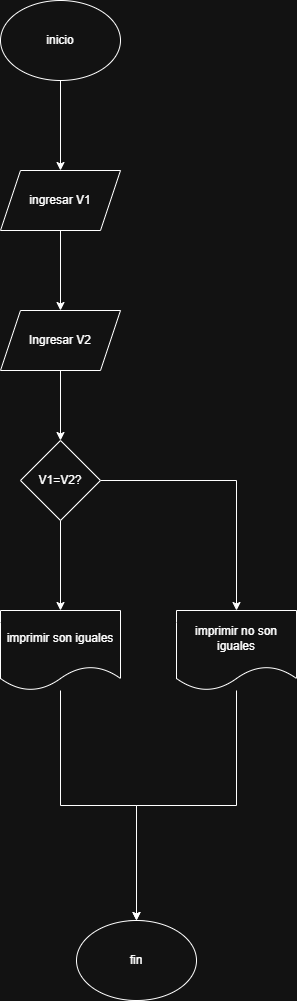

The diagram above was exported from draw.io. Its source (the exported page's mxGraphModel, read from the mxfile embedded in the PNG):
<mxGraphModel dx="1426" dy="751" grid="1" gridSize="10" guides="1" tooltips="1" connect="1" arrows="1" fold="1" page="1" pageScale="1" pageWidth="827" pageHeight="1169" math="0" shadow="0">
  <root>
    <mxCell id="0" />
    <mxCell id="1" parent="0" />
    <mxCell id="ywwL1UV7uMMXDM0CKRw9-3" value="" style="edgeStyle=orthogonalEdgeStyle;rounded=0;orthogonalLoop=1;jettySize=auto;html=1;" parent="1" source="ywwL1UV7uMMXDM0CKRw9-1" target="ywwL1UV7uMMXDM0CKRw9-2" edge="1">
      <mxGeometry relative="1" as="geometry" />
    </mxCell>
    <mxCell id="ywwL1UV7uMMXDM0CKRw9-1" value="inicio" style="ellipse;whiteSpace=wrap;html=1;" parent="1" vertex="1">
      <mxGeometry x="354" y="80" width="120" height="80" as="geometry" />
    </mxCell>
    <mxCell id="ywwL1UV7uMMXDM0CKRw9-5" value="" style="edgeStyle=orthogonalEdgeStyle;rounded=0;orthogonalLoop=1;jettySize=auto;html=1;" parent="1" source="ywwL1UV7uMMXDM0CKRw9-2" target="ywwL1UV7uMMXDM0CKRw9-4" edge="1">
      <mxGeometry relative="1" as="geometry" />
    </mxCell>
    <mxCell id="ywwL1UV7uMMXDM0CKRw9-2" value="ingresar V1" style="shape=parallelogram;perimeter=parallelogramPerimeter;whiteSpace=wrap;html=1;fixedSize=1;" parent="1" vertex="1">
      <mxGeometry x="354" y="250" width="120" height="60" as="geometry" />
    </mxCell>
    <mxCell id="ywwL1UV7uMMXDM0CKRw9-7" value="" style="edgeStyle=orthogonalEdgeStyle;rounded=0;orthogonalLoop=1;jettySize=auto;html=1;" parent="1" source="ywwL1UV7uMMXDM0CKRw9-4" target="ywwL1UV7uMMXDM0CKRw9-6" edge="1">
      <mxGeometry relative="1" as="geometry" />
    </mxCell>
    <mxCell id="ywwL1UV7uMMXDM0CKRw9-4" value="Ingresar V2" style="shape=parallelogram;perimeter=parallelogramPerimeter;whiteSpace=wrap;html=1;fixedSize=1;" parent="1" vertex="1">
      <mxGeometry x="354" y="390" width="120" height="60" as="geometry" />
    </mxCell>
    <mxCell id="ywwL1UV7uMMXDM0CKRw9-9" value="" style="edgeStyle=orthogonalEdgeStyle;rounded=0;orthogonalLoop=1;jettySize=auto;html=1;" parent="1" source="ywwL1UV7uMMXDM0CKRw9-6" target="ywwL1UV7uMMXDM0CKRw9-8" edge="1">
      <mxGeometry relative="1" as="geometry" />
    </mxCell>
    <mxCell id="ywwL1UV7uMMXDM0CKRw9-11" value="" style="edgeStyle=orthogonalEdgeStyle;rounded=0;orthogonalLoop=1;jettySize=auto;html=1;" parent="1" source="ywwL1UV7uMMXDM0CKRw9-6" target="ywwL1UV7uMMXDM0CKRw9-10" edge="1">
      <mxGeometry relative="1" as="geometry" />
    </mxCell>
    <mxCell id="ywwL1UV7uMMXDM0CKRw9-6" value="V1=V2?" style="rhombus;whiteSpace=wrap;html=1;" parent="1" vertex="1">
      <mxGeometry x="374" y="520" width="80" height="80" as="geometry" />
    </mxCell>
    <mxCell id="ywwL1UV7uMMXDM0CKRw9-14" style="edgeStyle=orthogonalEdgeStyle;rounded=0;orthogonalLoop=1;jettySize=auto;html=1;entryX=0.5;entryY=0;entryDx=0;entryDy=0;" parent="1" source="ywwL1UV7uMMXDM0CKRw9-8" target="ywwL1UV7uMMXDM0CKRw9-12" edge="1">
      <mxGeometry relative="1" as="geometry" />
    </mxCell>
    <mxCell id="ywwL1UV7uMMXDM0CKRw9-8" value="imprimir son iguales" style="shape=document;whiteSpace=wrap;html=1;boundedLbl=1;" parent="1" vertex="1">
      <mxGeometry x="354" y="690" width="120" height="80" as="geometry" />
    </mxCell>
    <mxCell id="ywwL1UV7uMMXDM0CKRw9-13" value="" style="edgeStyle=orthogonalEdgeStyle;rounded=0;orthogonalLoop=1;jettySize=auto;html=1;" parent="1" source="ywwL1UV7uMMXDM0CKRw9-10" target="ywwL1UV7uMMXDM0CKRw9-12" edge="1">
      <mxGeometry relative="1" as="geometry" />
    </mxCell>
    <mxCell id="ywwL1UV7uMMXDM0CKRw9-10" value="imprimir no son iguales" style="shape=document;whiteSpace=wrap;html=1;boundedLbl=1;" parent="1" vertex="1">
      <mxGeometry x="530" y="690" width="120" height="80" as="geometry" />
    </mxCell>
    <mxCell id="ywwL1UV7uMMXDM0CKRw9-12" value="fin" style="ellipse;whiteSpace=wrap;html=1;" parent="1" vertex="1">
      <mxGeometry x="450" y="1000" width="80" height="80" as="geometry" />
    </mxCell>
    <mxCell id="ywwL1UV7uMMXDM0CKRw9-15" value="fin" style="ellipse;whiteSpace=wrap;html=1;" parent="1" vertex="1">
      <mxGeometry x="430" y="1000" width="120" height="80" as="geometry" />
    </mxCell>
  </root>
</mxGraphModel>